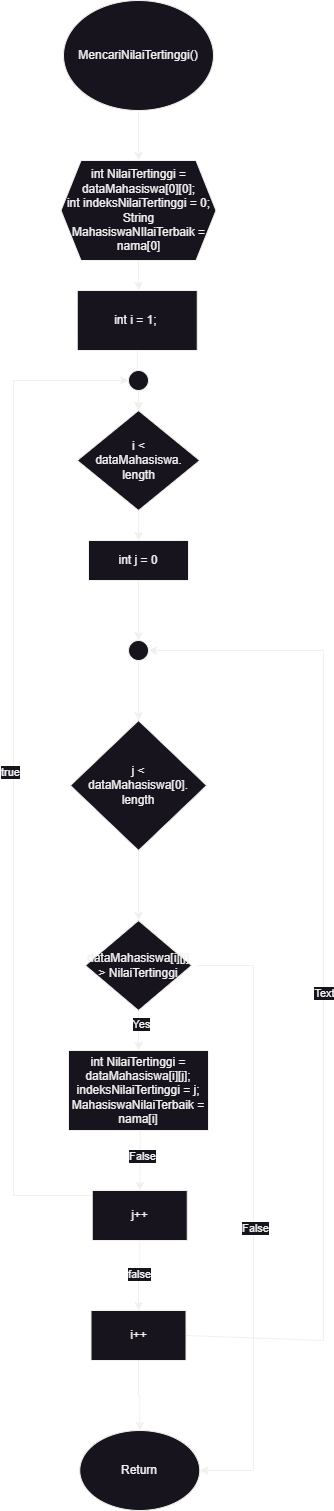

The diagram above was exported from draw.io. Its source (the exported page's mxGraphModel, read from the mxfile embedded in the PNG):
<mxGraphModel dx="858" dy="1565" grid="1" gridSize="10" guides="1" tooltips="1" connect="1" arrows="1" fold="1" page="1" pageScale="1" pageWidth="850" pageHeight="1100" math="0" shadow="0">
  <root>
    <mxCell id="0" />
    <mxCell id="1" parent="0" />
    <mxCell id="iFc5gwqKBf42_tpnMc4f-3" style="edgeStyle=orthogonalEdgeStyle;rounded=0;orthogonalLoop=1;jettySize=auto;html=1;" edge="1" parent="1" source="iFc5gwqKBf42_tpnMc4f-1" target="iFc5gwqKBf42_tpnMc4f-2">
      <mxGeometry relative="1" as="geometry" />
    </mxCell>
    <mxCell id="iFc5gwqKBf42_tpnMc4f-1" value="MencariNilaiTertinggi()" style="ellipse;whiteSpace=wrap;html=1;" vertex="1" parent="1">
      <mxGeometry x="330" y="180" width="150" height="110" as="geometry" />
    </mxCell>
    <mxCell id="iFc5gwqKBf42_tpnMc4f-21" value="" style="edgeStyle=orthogonalEdgeStyle;rounded=0;orthogonalLoop=1;jettySize=auto;html=1;" edge="1" parent="1" source="iFc5gwqKBf42_tpnMc4f-2">
      <mxGeometry relative="1" as="geometry">
        <mxPoint x="405" y="470" as="targetPoint" />
      </mxGeometry>
    </mxCell>
    <mxCell id="iFc5gwqKBf42_tpnMc4f-2" value="int NilaiTertinggi = dataMahasiswa[0][0];&lt;br&gt;int indeksNilaiTertinggi = 0;&lt;br&gt;String MahasiswaNIlaiTerbaik = nama[0]" style="shape=hexagon;perimeter=hexagonPerimeter2;whiteSpace=wrap;html=1;fixedSize=1;" vertex="1" parent="1">
      <mxGeometry x="327.5" y="340" width="155" height="100" as="geometry" />
    </mxCell>
    <mxCell id="iFc5gwqKBf42_tpnMc4f-53" value="" style="edgeStyle=orthogonalEdgeStyle;rounded=0;orthogonalLoop=1;jettySize=auto;html=1;" edge="1" parent="1" source="iFc5gwqKBf42_tpnMc4f-18">
      <mxGeometry relative="1" as="geometry">
        <mxPoint x="405" y="1100" as="targetPoint" />
      </mxGeometry>
    </mxCell>
    <mxCell id="iFc5gwqKBf42_tpnMc4f-18" value="j &amp;lt; &lt;br&gt;dataMahasiswa[0].&lt;br&gt;length" style="rhombus;whiteSpace=wrap;html=1;" vertex="1" parent="1">
      <mxGeometry x="336.89" y="900" width="136.25" height="130" as="geometry" />
    </mxCell>
    <mxCell id="iFc5gwqKBf42_tpnMc4f-41" value="" style="edgeStyle=orthogonalEdgeStyle;rounded=0;orthogonalLoop=1;jettySize=auto;html=1;" edge="1" parent="1" source="iFc5gwqKBf42_tpnMc4f-40" target="iFc5gwqKBf42_tpnMc4f-33">
      <mxGeometry relative="1" as="geometry" />
    </mxCell>
    <mxCell id="iFc5gwqKBf42_tpnMc4f-43" value="" style="edgeStyle=orthogonalEdgeStyle;rounded=0;orthogonalLoop=1;jettySize=auto;html=1;" edge="1" parent="1" source="iFc5gwqKBf42_tpnMc4f-30" target="iFc5gwqKBf42_tpnMc4f-33">
      <mxGeometry relative="1" as="geometry" />
    </mxCell>
    <mxCell id="iFc5gwqKBf42_tpnMc4f-30" value="int i = 1;&amp;nbsp;" style="whiteSpace=wrap;html=1;" vertex="1" parent="1">
      <mxGeometry x="343.75" y="470" width="120" height="60" as="geometry" />
    </mxCell>
    <mxCell id="iFc5gwqKBf42_tpnMc4f-32" value="" style="edgeStyle=orthogonalEdgeStyle;rounded=0;orthogonalLoop=1;jettySize=auto;html=1;" edge="1" parent="1" source="iFc5gwqKBf42_tpnMc4f-33">
      <mxGeometry relative="1" as="geometry">
        <mxPoint x="405" y="720" as="targetPoint" />
      </mxGeometry>
    </mxCell>
    <mxCell id="iFc5gwqKBf42_tpnMc4f-33" value="i &amp;lt; &lt;br&gt;dataMahasiswa.&lt;br&gt;length" style="rhombus;whiteSpace=wrap;html=1;" vertex="1" parent="1">
      <mxGeometry x="343.75" y="590" width="122.5" height="100" as="geometry" />
    </mxCell>
    <mxCell id="iFc5gwqKBf42_tpnMc4f-40" value="" style="ellipse;whiteSpace=wrap;html=1;aspect=fixed;" vertex="1" parent="1">
      <mxGeometry x="395" y="550" width="20" height="20" as="geometry" />
    </mxCell>
    <mxCell id="iFc5gwqKBf42_tpnMc4f-49" value="" style="edgeStyle=orthogonalEdgeStyle;rounded=0;orthogonalLoop=1;jettySize=auto;html=1;" edge="1" parent="1" source="iFc5gwqKBf42_tpnMc4f-44" target="iFc5gwqKBf42_tpnMc4f-45">
      <mxGeometry relative="1" as="geometry" />
    </mxCell>
    <mxCell id="iFc5gwqKBf42_tpnMc4f-44" value="int j = 0" style="rounded=0;whiteSpace=wrap;html=1;" vertex="1" parent="1">
      <mxGeometry x="355" y="720" width="100" height="40" as="geometry" />
    </mxCell>
    <mxCell id="iFc5gwqKBf42_tpnMc4f-51" value="" style="edgeStyle=orthogonalEdgeStyle;rounded=0;orthogonalLoop=1;jettySize=auto;html=1;" edge="1" parent="1" source="iFc5gwqKBf42_tpnMc4f-45" target="iFc5gwqKBf42_tpnMc4f-18">
      <mxGeometry relative="1" as="geometry" />
    </mxCell>
    <mxCell id="iFc5gwqKBf42_tpnMc4f-45" value="" style="ellipse;whiteSpace=wrap;html=1;aspect=fixed;" vertex="1" parent="1">
      <mxGeometry x="395.01" y="820" width="20" height="20" as="geometry" />
    </mxCell>
    <mxCell id="iFc5gwqKBf42_tpnMc4f-61" value="" style="endArrow=classic;html=1;rounded=0;exitX=0;exitY=0.5;exitDx=0;exitDy=0;entryX=0;entryY=0.5;entryDx=0;entryDy=0;" edge="1" parent="1" target="iFc5gwqKBf42_tpnMc4f-40">
      <mxGeometry width="50" height="50" relative="1" as="geometry">
        <mxPoint x="357.5" y="1375" as="sourcePoint" />
        <mxPoint x="260" y="1000" as="targetPoint" />
        <Array as="points">
          <mxPoint x="280" y="1375" />
          <mxPoint x="280" y="560" />
        </Array>
      </mxGeometry>
    </mxCell>
    <mxCell id="iFc5gwqKBf42_tpnMc4f-62" value="true" style="edgeLabel;html=1;align=center;verticalAlign=middle;resizable=0;points=[];" vertex="1" connectable="0" parent="iFc5gwqKBf42_tpnMc4f-61">
      <mxGeometry x="-0.0061" y="4" relative="1" as="geometry">
        <mxPoint as="offset" />
      </mxGeometry>
    </mxCell>
    <mxCell id="iFc5gwqKBf42_tpnMc4f-68" value="" style="edgeStyle=orthogonalEdgeStyle;rounded=0;orthogonalLoop=1;jettySize=auto;html=1;" edge="1" parent="1" source="iFc5gwqKBf42_tpnMc4f-70" target="iFc5gwqKBf42_tpnMc4f-72">
      <mxGeometry relative="1" as="geometry" />
    </mxCell>
    <mxCell id="iFc5gwqKBf42_tpnMc4f-69" value="false" style="edgeLabel;html=1;align=center;verticalAlign=middle;resizable=0;points=[];" vertex="1" connectable="0" parent="iFc5gwqKBf42_tpnMc4f-68">
      <mxGeometry x="-0.0667" y="-1" relative="1" as="geometry">
        <mxPoint as="offset" />
      </mxGeometry>
    </mxCell>
    <mxCell id="iFc5gwqKBf42_tpnMc4f-70" value="j++" style="rounded=0;whiteSpace=wrap;html=1;" vertex="1" parent="1">
      <mxGeometry x="358.75" y="1370" width="95" height="50" as="geometry" />
    </mxCell>
    <mxCell id="iFc5gwqKBf42_tpnMc4f-71" value="" style="edgeStyle=orthogonalEdgeStyle;rounded=0;orthogonalLoop=1;jettySize=auto;html=1;" edge="1" parent="1" source="iFc5gwqKBf42_tpnMc4f-72" target="iFc5gwqKBf42_tpnMc4f-73">
      <mxGeometry relative="1" as="geometry" />
    </mxCell>
    <mxCell id="iFc5gwqKBf42_tpnMc4f-72" value="i++" style="rounded=0;whiteSpace=wrap;html=1;" vertex="1" parent="1">
      <mxGeometry x="357.51" y="1490" width="95" height="50" as="geometry" />
    </mxCell>
    <mxCell id="iFc5gwqKBf42_tpnMc4f-73" value="Return" style="ellipse;whiteSpace=wrap;html=1;" vertex="1" parent="1">
      <mxGeometry x="346.25" y="1610" width="120" height="80" as="geometry" />
    </mxCell>
    <mxCell id="iFc5gwqKBf42_tpnMc4f-81" value="" style="edgeStyle=orthogonalEdgeStyle;rounded=0;orthogonalLoop=1;jettySize=auto;html=1;" edge="1" parent="1" target="iFc5gwqKBf42_tpnMc4f-70">
      <mxGeometry relative="1" as="geometry">
        <mxPoint x="406.2258064516129" y="1269.9752713472485" as="sourcePoint" />
      </mxGeometry>
    </mxCell>
    <mxCell id="iFc5gwqKBf42_tpnMc4f-87" value="False" style="edgeLabel;html=1;align=center;verticalAlign=middle;resizable=0;points=[];" vertex="1" connectable="0" parent="iFc5gwqKBf42_tpnMc4f-81">
      <mxGeometry x="0.3093" y="2" relative="1" as="geometry">
        <mxPoint as="offset" />
      </mxGeometry>
    </mxCell>
    <mxCell id="iFc5gwqKBf42_tpnMc4f-85" value="" style="edgeStyle=orthogonalEdgeStyle;rounded=0;orthogonalLoop=1;jettySize=auto;html=1;" edge="1" parent="1" source="iFc5gwqKBf42_tpnMc4f-83" target="iFc5gwqKBf42_tpnMc4f-84">
      <mxGeometry relative="1" as="geometry" />
    </mxCell>
    <mxCell id="iFc5gwqKBf42_tpnMc4f-86" value="Yes" style="edgeLabel;html=1;align=center;verticalAlign=middle;resizable=0;points=[];" vertex="1" connectable="0" parent="iFc5gwqKBf42_tpnMc4f-85">
      <mxGeometry x="-0.2818" y="2" relative="1" as="geometry">
        <mxPoint as="offset" />
      </mxGeometry>
    </mxCell>
    <mxCell id="iFc5gwqKBf42_tpnMc4f-83" value="dataMahasiswa[i][j] &amp;gt; NilaiTertinggi" style="rhombus;whiteSpace=wrap;html=1;" vertex="1" parent="1">
      <mxGeometry x="351.88" y="1100" width="106.25" height="90" as="geometry" />
    </mxCell>
    <mxCell id="iFc5gwqKBf42_tpnMc4f-84" value="int NilaiTertinggi = dataMahasiswa[i][j];&lt;br&gt;indeksNilaiTertinggi = j;&lt;br&gt;MahasiswaNilaiTerbaik = nama[i]" style="rounded=0;whiteSpace=wrap;html=1;" vertex="1" parent="1">
      <mxGeometry x="335" y="1230" width="140" height="80" as="geometry" />
    </mxCell>
    <mxCell id="iFc5gwqKBf42_tpnMc4f-88" value="" style="endArrow=classic;html=1;rounded=0;exitX=1.056;exitY=0.5;exitDx=0;exitDy=0;exitPerimeter=0;entryX=1;entryY=0.5;entryDx=0;entryDy=0;" edge="1" parent="1" source="iFc5gwqKBf42_tpnMc4f-83" target="iFc5gwqKBf42_tpnMc4f-73">
      <mxGeometry width="50" height="50" relative="1" as="geometry">
        <mxPoint x="480" y="1430" as="sourcePoint" />
        <mxPoint x="530" y="1380" as="targetPoint" />
        <Array as="points">
          <mxPoint x="520" y="1145" />
          <mxPoint x="520" y="1400" />
          <mxPoint x="520" y="1650" />
        </Array>
      </mxGeometry>
    </mxCell>
    <mxCell id="iFc5gwqKBf42_tpnMc4f-89" value="False" style="edgeLabel;html=1;align=center;verticalAlign=middle;resizable=0;points=[];" vertex="1" connectable="0" parent="iFc5gwqKBf42_tpnMc4f-88">
      <mxGeometry x="0.0363" y="1" relative="1" as="geometry">
        <mxPoint as="offset" />
      </mxGeometry>
    </mxCell>
    <mxCell id="iFc5gwqKBf42_tpnMc4f-90" value="" style="endArrow=classic;html=1;rounded=0;exitX=1;exitY=0.5;exitDx=0;exitDy=0;entryX=1;entryY=0.5;entryDx=0;entryDy=0;" edge="1" parent="1" source="iFc5gwqKBf42_tpnMc4f-72" target="iFc5gwqKBf42_tpnMc4f-45">
      <mxGeometry width="50" height="50" relative="1" as="geometry">
        <mxPoint x="500" y="1230" as="sourcePoint" />
        <mxPoint x="590" y="840" as="targetPoint" />
        <Array as="points">
          <mxPoint x="590" y="1520" />
          <mxPoint x="590" y="830" />
        </Array>
      </mxGeometry>
    </mxCell>
    <mxCell id="iFc5gwqKBf42_tpnMc4f-91" value="Text" style="edgeLabel;html=1;align=center;verticalAlign=middle;resizable=0;points=[];" vertex="1" connectable="0" parent="iFc5gwqKBf42_tpnMc4f-90">
      <mxGeometry x="-0.0332" relative="1" as="geometry">
        <mxPoint as="offset" />
      </mxGeometry>
    </mxCell>
  </root>
</mxGraphModel>